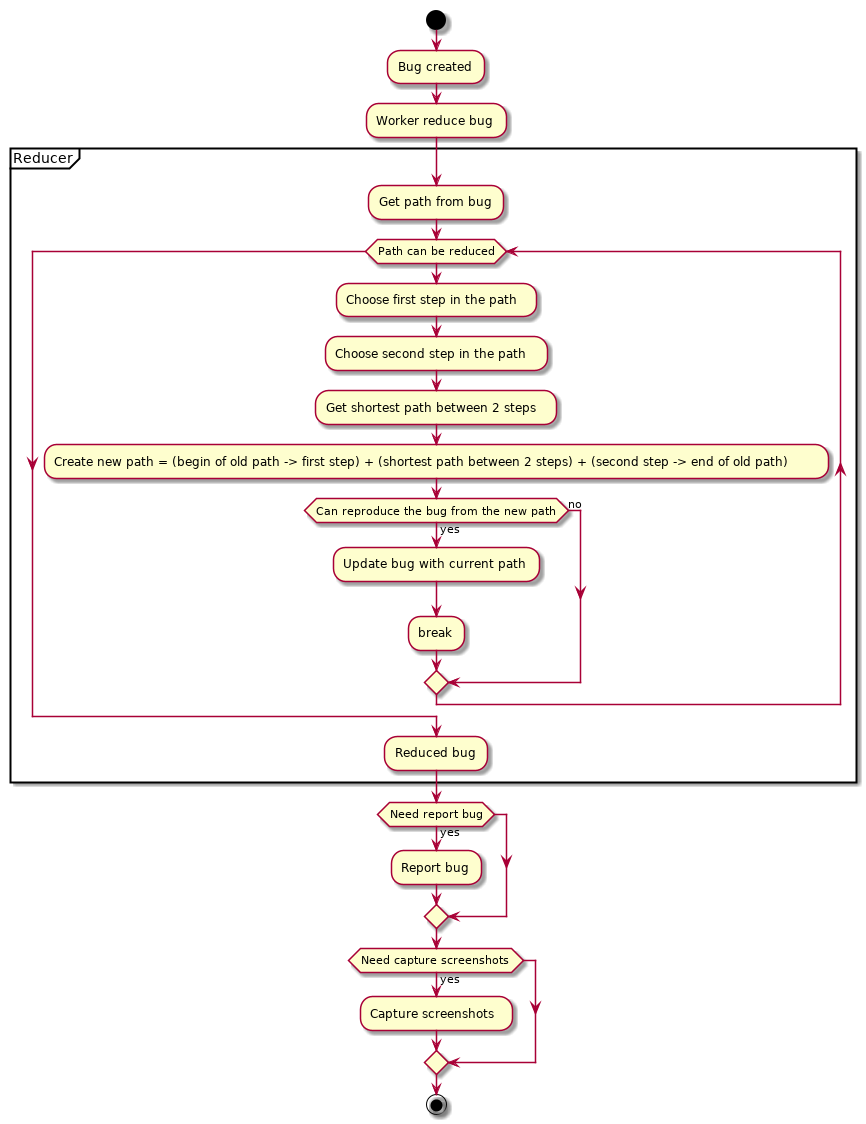

The diagram above was rendered by PlantUML. Its source (embedded in the PNG):
@startuml
start
:Bug created;
:Worker reduce bug;

partition Reducer {
    :Get path from bug;
    while (Path can be reduced)
        :Choose first step in the path;
        :Choose second step in the path;
        :Get shortest path between 2 steps;
        :Create new path = (begin of old path -> first step) + (shortest path between 2 steps) + (second step -> end of old path);
        if (Can reproduce the bug from the new path) then (yes)
            :Update bug with current path;
            :break;
        else (no)
        endif
    end while
    :Reduced bug;
}

if (Need report bug) then (yes)
    :Report bug;
endif

if (Need capture screenshots) then (yes)
    :Capture screenshots;
endif

stop
@enduml